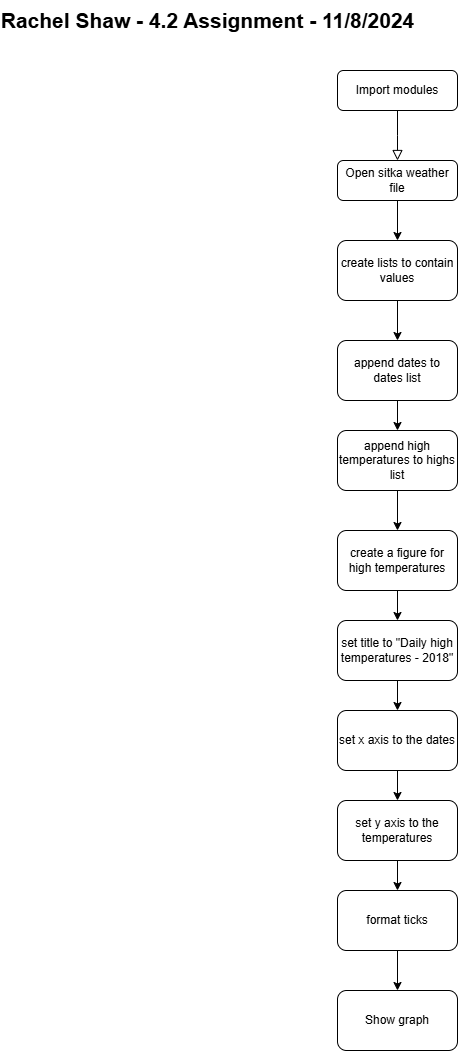

The diagram above was exported from draw.io. Its source (the exported page's mxGraphModel, read from the mxfile embedded in the PNG):
<mxGraphModel dx="1426" dy="781" grid="1" gridSize="10" guides="1" tooltips="1" connect="1" arrows="1" fold="1" page="1" pageScale="1" pageWidth="827" pageHeight="1169" math="0" shadow="0">
  <root>
    <mxCell id="WIyWlLk6GJQsqaUBKTNV-0" />
    <mxCell id="WIyWlLk6GJQsqaUBKTNV-1" parent="WIyWlLk6GJQsqaUBKTNV-0" />
    <mxCell id="WIyWlLk6GJQsqaUBKTNV-2" value="" style="rounded=0;html=1;jettySize=auto;orthogonalLoop=1;fontSize=11;endArrow=block;endFill=0;endSize=8;strokeWidth=1;shadow=0;labelBackgroundColor=none;edgeStyle=orthogonalEdgeStyle;" parent="WIyWlLk6GJQsqaUBKTNV-1" source="WIyWlLk6GJQsqaUBKTNV-3" edge="1">
      <mxGeometry relative="1" as="geometry">
        <mxPoint x="410" y="170" as="targetPoint" />
      </mxGeometry>
    </mxCell>
    <mxCell id="WIyWlLk6GJQsqaUBKTNV-3" value="Import modules" style="rounded=1;whiteSpace=wrap;html=1;fontSize=12;glass=0;strokeWidth=1;shadow=0;" parent="WIyWlLk6GJQsqaUBKTNV-1" vertex="1">
      <mxGeometry x="350" y="80" width="120" height="40" as="geometry" />
    </mxCell>
    <mxCell id="ucDpXiVeo18DNnwwA8-R-2" value="" style="edgeStyle=orthogonalEdgeStyle;rounded=0;orthogonalLoop=1;jettySize=auto;html=1;" edge="1" parent="WIyWlLk6GJQsqaUBKTNV-1" source="WIyWlLk6GJQsqaUBKTNV-7" target="ucDpXiVeo18DNnwwA8-R-1">
      <mxGeometry relative="1" as="geometry" />
    </mxCell>
    <mxCell id="WIyWlLk6GJQsqaUBKTNV-7" value="Open sitka weather file" style="rounded=1;whiteSpace=wrap;html=1;fontSize=12;glass=0;strokeWidth=1;shadow=0;" parent="WIyWlLk6GJQsqaUBKTNV-1" vertex="1">
      <mxGeometry x="350" y="170" width="120" height="40" as="geometry" />
    </mxCell>
    <mxCell id="ucDpXiVeo18DNnwwA8-R-4" value="" style="edgeStyle=orthogonalEdgeStyle;rounded=0;orthogonalLoop=1;jettySize=auto;html=1;" edge="1" parent="WIyWlLk6GJQsqaUBKTNV-1" source="ucDpXiVeo18DNnwwA8-R-1" target="ucDpXiVeo18DNnwwA8-R-3">
      <mxGeometry relative="1" as="geometry" />
    </mxCell>
    <mxCell id="ucDpXiVeo18DNnwwA8-R-1" value="create lists to contain values" style="whiteSpace=wrap;html=1;rounded=1;glass=0;strokeWidth=1;shadow=0;" vertex="1" parent="WIyWlLk6GJQsqaUBKTNV-1">
      <mxGeometry x="350" y="250" width="120" height="60" as="geometry" />
    </mxCell>
    <mxCell id="ucDpXiVeo18DNnwwA8-R-6" value="" style="edgeStyle=orthogonalEdgeStyle;rounded=0;orthogonalLoop=1;jettySize=auto;html=1;" edge="1" parent="WIyWlLk6GJQsqaUBKTNV-1" source="ucDpXiVeo18DNnwwA8-R-3" target="ucDpXiVeo18DNnwwA8-R-5">
      <mxGeometry relative="1" as="geometry" />
    </mxCell>
    <mxCell id="ucDpXiVeo18DNnwwA8-R-3" value="append dates to dates list" style="whiteSpace=wrap;html=1;rounded=1;glass=0;strokeWidth=1;shadow=0;" vertex="1" parent="WIyWlLk6GJQsqaUBKTNV-1">
      <mxGeometry x="350" y="350" width="120" height="60" as="geometry" />
    </mxCell>
    <mxCell id="ucDpXiVeo18DNnwwA8-R-8" value="" style="edgeStyle=orthogonalEdgeStyle;rounded=0;orthogonalLoop=1;jettySize=auto;html=1;" edge="1" parent="WIyWlLk6GJQsqaUBKTNV-1" source="ucDpXiVeo18DNnwwA8-R-5" target="ucDpXiVeo18DNnwwA8-R-7">
      <mxGeometry relative="1" as="geometry" />
    </mxCell>
    <mxCell id="ucDpXiVeo18DNnwwA8-R-5" value="append high temperatures to highs list" style="whiteSpace=wrap;html=1;rounded=1;glass=0;strokeWidth=1;shadow=0;" vertex="1" parent="WIyWlLk6GJQsqaUBKTNV-1">
      <mxGeometry x="350" y="440" width="120" height="60" as="geometry" />
    </mxCell>
    <mxCell id="ucDpXiVeo18DNnwwA8-R-10" value="" style="edgeStyle=orthogonalEdgeStyle;rounded=0;orthogonalLoop=1;jettySize=auto;html=1;" edge="1" parent="WIyWlLk6GJQsqaUBKTNV-1" source="ucDpXiVeo18DNnwwA8-R-7" target="ucDpXiVeo18DNnwwA8-R-9">
      <mxGeometry relative="1" as="geometry" />
    </mxCell>
    <mxCell id="ucDpXiVeo18DNnwwA8-R-7" value="create a figure for high temperatures" style="whiteSpace=wrap;html=1;rounded=1;glass=0;strokeWidth=1;shadow=0;" vertex="1" parent="WIyWlLk6GJQsqaUBKTNV-1">
      <mxGeometry x="350" y="540" width="120" height="60" as="geometry" />
    </mxCell>
    <mxCell id="ucDpXiVeo18DNnwwA8-R-19" value="" style="edgeStyle=orthogonalEdgeStyle;rounded=0;orthogonalLoop=1;jettySize=auto;html=1;" edge="1" parent="WIyWlLk6GJQsqaUBKTNV-1" source="ucDpXiVeo18DNnwwA8-R-9" target="ucDpXiVeo18DNnwwA8-R-18">
      <mxGeometry relative="1" as="geometry" />
    </mxCell>
    <mxCell id="ucDpXiVeo18DNnwwA8-R-9" value="set title to &quot;Daily high temperatures - 2018&quot;" style="whiteSpace=wrap;html=1;rounded=1;glass=0;strokeWidth=1;shadow=0;" vertex="1" parent="WIyWlLk6GJQsqaUBKTNV-1">
      <mxGeometry x="350" y="630" width="120" height="60" as="geometry" />
    </mxCell>
    <mxCell id="ucDpXiVeo18DNnwwA8-R-21" value="" style="edgeStyle=orthogonalEdgeStyle;rounded=0;orthogonalLoop=1;jettySize=auto;html=1;" edge="1" parent="WIyWlLk6GJQsqaUBKTNV-1" source="ucDpXiVeo18DNnwwA8-R-18" target="ucDpXiVeo18DNnwwA8-R-20">
      <mxGeometry relative="1" as="geometry" />
    </mxCell>
    <mxCell id="ucDpXiVeo18DNnwwA8-R-18" value="set x axis to the dates" style="whiteSpace=wrap;html=1;rounded=1;glass=0;strokeWidth=1;shadow=0;" vertex="1" parent="WIyWlLk6GJQsqaUBKTNV-1">
      <mxGeometry x="350" y="720" width="120" height="60" as="geometry" />
    </mxCell>
    <mxCell id="ucDpXiVeo18DNnwwA8-R-23" value="" style="edgeStyle=orthogonalEdgeStyle;rounded=0;orthogonalLoop=1;jettySize=auto;html=1;" edge="1" parent="WIyWlLk6GJQsqaUBKTNV-1" source="ucDpXiVeo18DNnwwA8-R-20" target="ucDpXiVeo18DNnwwA8-R-22">
      <mxGeometry relative="1" as="geometry" />
    </mxCell>
    <mxCell id="ucDpXiVeo18DNnwwA8-R-20" value="set y axis to the temperatures" style="whiteSpace=wrap;html=1;rounded=1;glass=0;strokeWidth=1;shadow=0;" vertex="1" parent="WIyWlLk6GJQsqaUBKTNV-1">
      <mxGeometry x="350" y="810" width="120" height="60" as="geometry" />
    </mxCell>
    <mxCell id="ucDpXiVeo18DNnwwA8-R-25" value="" style="edgeStyle=orthogonalEdgeStyle;rounded=0;orthogonalLoop=1;jettySize=auto;html=1;" edge="1" parent="WIyWlLk6GJQsqaUBKTNV-1" source="ucDpXiVeo18DNnwwA8-R-22" target="ucDpXiVeo18DNnwwA8-R-24">
      <mxGeometry relative="1" as="geometry" />
    </mxCell>
    <mxCell id="ucDpXiVeo18DNnwwA8-R-22" value="format ticks" style="whiteSpace=wrap;html=1;rounded=1;glass=0;strokeWidth=1;shadow=0;" vertex="1" parent="WIyWlLk6GJQsqaUBKTNV-1">
      <mxGeometry x="350" y="900" width="120" height="60" as="geometry" />
    </mxCell>
    <mxCell id="ucDpXiVeo18DNnwwA8-R-24" value="Show graph" style="whiteSpace=wrap;html=1;rounded=1;glass=0;strokeWidth=1;shadow=0;" vertex="1" parent="WIyWlLk6GJQsqaUBKTNV-1">
      <mxGeometry x="350" y="1000" width="120" height="60" as="geometry" />
    </mxCell>
    <mxCell id="ucDpXiVeo18DNnwwA8-R-26" value="Rachel Shaw - 4.2 Assignment - 11/8/2024" style="text;strokeColor=none;fillColor=none;html=1;fontSize=21;fontStyle=1;verticalAlign=middle;align=center;" vertex="1" parent="WIyWlLk6GJQsqaUBKTNV-1">
      <mxGeometry x="170" y="10" width="100" height="40" as="geometry" />
    </mxCell>
  </root>
</mxGraphModel>